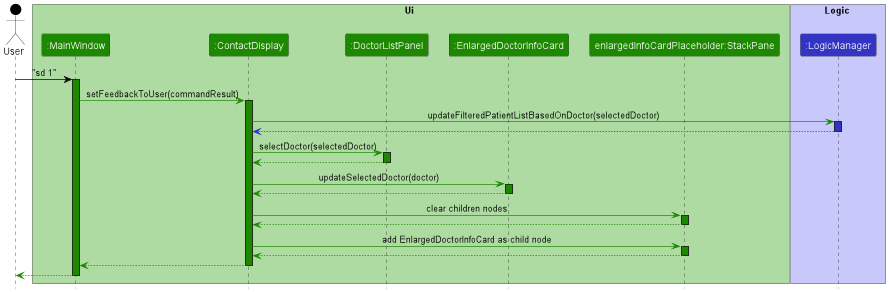

The diagram above was rendered by PlantUML. Its source (embedded in the PNG):
@startuml
!include style.puml

Actor User as user USER_COLOR

box Ui UI_COLOR_T0
Participant ":MainWindow" as mainWindow UI_COLOR
Participant ":ContactDisplay" as contactDisplay UI_COLOR
Participant ":DoctorListPanel" as doctorListPanel UI_COLOR
Participant ":EnlargedDoctorInfoCard" as enlargedDoctorInfoCard UI_COLOR
Participant "enlargedInfoCardPlaceholder:StackPane" as enlargedPersonInfoCardPlaceholder UI_COLOR
end box

box Logic LOGIC_COLOR_T1
Participant ":LogicManager" as logicManager LOGIC_COLOR
end box

user -[USER_COLOR]> mainWindow : "sd 1"
activate mainWindow UI_COLOR

mainWindow -[UI_COLOR]> contactDisplay : setFeedbackToUser(commandResult)
activate contactDisplay UI_COLOR

contactDisplay -[UI_COLOR]> logicManager : updateFilteredPatientListBasedOnDoctor(selectedDoctor)
activate logicManager LOGIC_COLOR

logicManager --[LOGIC_COLOR]> contactDisplay
deactivate logicManager LOGIC_COLOR

contactDisplay -[UI_COLOR]> doctorListPanel : selectDoctor(selectedDoctor)
activate doctorListPanel UI_COLOR

doctorListPanel --[UI_COLOR]> contactDisplay
deactivate doctorListPanel UI_COLOR

contactDisplay -[UI_COLOR]> enlargedDoctorInfoCard : updateSelectedDoctor(doctor)
activate enlargedDoctorInfoCard UI_COLOR

enlargedDoctorInfoCard --[UI_COLOR]> contactDisplay
deactivate enlargedDoctorInfoCard UI_COLOR

contactDisplay -[UI_COLOR]> enlargedPersonInfoCardPlaceholder : clear children nodes
activate enlargedPersonInfoCardPlaceholder UI_COLOR

enlargedPersonInfoCardPlaceholder --[UI_COLOR]> contactDisplay
deactivate enlargedPersonInfoCardPlaceholder UI_COLOR

contactDisplay -[UI_COLOR]> enlargedPersonInfoCardPlaceholder : add EnlargedDoctorInfoCard as child node
activate enlargedPersonInfoCardPlaceholder UI_COLOR

enlargedPersonInfoCardPlaceholder --[UI_COLOR]> contactDisplay
deactivate enlargedPersonInfoCardPlaceholder UI_COLOR

contactDisplay --[UI_COLOR]> mainWindow
deactivate contactDisplay UI_COLOR

mainWindow --[UI_COLOR]> user
deactivate mainWindow UI_COLOR

@enduml